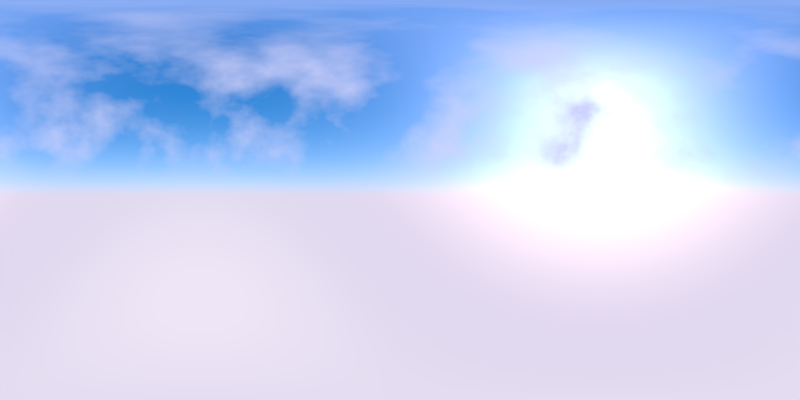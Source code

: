 # Source: MainSetups.blend  (saved by Blender 2.76.0; exported with 4.5.12 LTS)
import bpy
from mathutils import Matrix  # noqa: F401  (used for matrix-valued properties, if any)

bpy.ops.wm.read_factory_settings(use_empty=True)
scene = bpy.context.scene
scene.name = 'Scene'

# ---- collections
col_collection_1 = bpy.data.collections.new('Collection 1'); scene.collection.children.link(col_collection_1)

# ---- world
world_brightmorning = bpy.data.worlds.new('BrightMorning'); scene.world = world_brightmorning
world_brightmorning.use_nodes = True; world_brightmorning.node_tree.nodes.clear()
_N = world_brightmorning.node_tree.nodes; _L = world_brightmorning.node_tree.links
n0 = _N.new('ShaderNodeNormal'); n0.name = 'Normal'; n0.location = (-1405, 257)
n1 = _N.new('ShaderNodeMix'); n1.name = 'Mix.001'; n1.location = (-288, 524)
n1.data_type = 'RGBA'
n1.blend_type = 'MULTIPLY'
n1.inputs[0].default_value = 1.0
n2 = _N.new('ShaderNodeMix'); n2.name = 'Mix'; n2.location = (21, 361)
n2.data_type = 'RGBA'
n2.inputs[7].default_value = (0.6191, 0.6531, 0.9911, 1.0)
n3 = _N.new('ShaderNodeBackground'); n3.name = 'Background'; n3.location = (464, 325)
n4 = _N.new('ShaderNodeOutputWorld'); n4.name = 'World Output'; n4.location = (653, 317)
n5 = _N.new('ShaderNodeTexCoord'); n5.name = 'Texture Coordinate'; n5.location = (-2353, 251)
n6 = _N.new('ShaderNodeTexNoise'); n6.name = 'Noise Texture'; n6.location = (-1030, 554)
n6.inputs[2].default_value = 2.0
n6.inputs[3].default_value = 5.0
n7 = _N.new('ShaderNodeBrightContrast'); n7.name = 'Bright/Contrast'; n7.location = (-204, 224)
n7.inputs[1].default_value = 0.1
n7.inputs[2].default_value = 0.55
n8 = _N.new('ShaderNodeMapping'); n8.name = 'Mapping'; n8.location = (-1522, 601)
n8.vector_type = 'TEXTURE'
n8.inputs[1].default_value = (1.0, 0.0, 1.0)
n8.inputs[2].default_value = (0.0, 0.1745, 0.0)
n9 = _N.new('ShaderNodeValToRGB'); n9.name = 'ColorRamp'; n9.location = (-861, 563)
while len(n9.color_ramp.elements) > 1: n9.color_ramp.elements.remove(n9.color_ramp.elements[-1])
n9.color_ramp.elements[0].position = 0.1; n9.color_ramp.elements[0].color = (0.0, 0.0, 0.0, 1.0)
_e = n9.color_ramp.elements.new(0.45); _e.color = (0.02026, 0.02026, 0.02026, 1.0)
_e = n9.color_ramp.elements.new(0.75); _e.color = (1.0, 1.0, 1.0, 1.0)
n10 = _N.new('ShaderNodeValToRGB'); n10.name = 'ColorRamp.001'; n10.location = (-1008, 288)
n10.width = 238
while len(n10.color_ramp.elements) > 1: n10.color_ramp.elements.remove(n10.color_ramp.elements[-1])
n10.color_ramp.elements[0].position = 0.1; n10.color_ramp.elements[0].color = (0.0, 0.0, 0.0, 1.0)
_e = n10.color_ramp.elements.new(0.3284); _e.color = (1.0, 1.0, 1.0, 1.0)
n11 = _N.new('ShaderNodeTexSky'); n11.name = 'Sky Texture'; n11.location = (-438, 233)
n11.sky_type = 'PREETHAM'
n11.sun_direction = (0.7071, 0.0, 0.7071)
n11.turbidity = 2.4
n11.ground_albedo = 0.5917
n11.sun_elevation = 1.571
_L.new(n3.outputs[0], n4.inputs[0])
_L.new(n2.outputs[2], n3.inputs[0])
_L.new(n1.outputs[2], n2.inputs[0])
_L.new(n0.outputs[1], n10.inputs[0])
_L.new(n6.outputs[0], n9.inputs[0])
_L.new(n9.outputs[0], n1.inputs[6])
_L.new(n8.outputs[0], n6.inputs[0])
_L.new(n10.outputs[0], n1.inputs[7])
_L.new(n11.outputs[0], n7.inputs[0])
_L.new(n5.outputs[0], n8.inputs[0])
_L.new(n5.outputs[0], n0.inputs[0])
_L.new(n7.outputs[0], n2.inputs[6])
n4.is_active_output = True
world_brightmorning.color = (0.05088, 0.05088, 0.05088)
world_brightmorning.use_sun_shadow = False
world_brightmorning.sun_shadow_jitter_overblur = 0.0
world_brightmorning.cycles.sampling_method = 'MANUAL'
world_brightmorning.cycles.sample_map_resolution = 256

# ---- cameras
cam_camera = bpy.data.cameras.new('Camera')
cam_camera.type = 'PANO'
cam_camera.clip_end = 100.0
cam_camera.lens = 35.0
cam_camera.sensor_width = 32.0
cam_camera.sensor_height = 18.0
cam_camera.ortho_scale = 7.314
cam_camera.panorama_type = 'EQUIRECTANGULAR'
cam_camera.dof.focus_distance = 0.0

# ---- objects
ob_camera = bpy.data.objects.new('Camera', cam_camera)

# ---- transforms, parenting, visibility, modifiers, constraints
ob_camera.location = (0.0, 0.0, 0.0)
ob_camera.rotation_euler = (1.571, -0.0, 0.0)
ob_camera.lock_rotations_4d = False
ob_camera.empty_display_type = 'ARROWS'
ob_camera.color = (0.0, 0.0, 0.0, 0.0)
ob_camera.display_type = 'WIRE'
ob_camera.lineart.crease_threshold = 0.0

# ---- collection membership
col_collection_1.objects.link(ob_camera)

# ---- scene / render settings (as saved in the file)
scene.camera = ob_camera
scene.frame_start = 1; scene.frame_end = 250; scene.frame_set(1)
scene.render.engine = 'CYCLES'
scene.render.image_settings.file_format = 'BMP'
scene.render.image_settings.color_mode = 'RGB'
scene.render.image_settings.quality = 100
scene.render.resolution_x = 4096
scene.render.resolution_y = 2048
scene.render.dither_intensity = 0.0
scene.cycles.use_denoising = False
scene.cycles.samples = 1
scene.cycles.sampling_pattern = 'TABULATED_SOBOL'
scene.cycles.light_sampling_threshold = 0.0
scene.cycles.use_adaptive_sampling = False
scene.cycles.use_light_tree = False
scene.cycles.caustics_reflective = False
scene.cycles.caustics_refractive = False
scene.cycles.blur_glossy = 0.0
scene.cycles.max_bounces = 0
scene.cycles.diffuse_bounces = 0
scene.cycles.glossy_bounces = 0
scene.cycles.transmission_bounces = 0
scene.cycles.transparent_max_bounces = 0
scene.cycles.pixel_filter_type = 'GAUSSIAN'
scene.cycles.sample_clamp_indirect = 0.0
scene.view_settings.view_transform = 'Standard'
bpy.context.view_layer.update()
